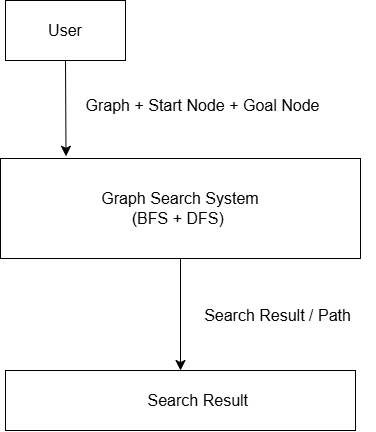

The diagram above was exported from draw.io. Its source (the exported page's mxGraphModel, read from the mxfile embedded in the PNG):
<mxGraphModel dx="1030" dy="562" grid="1" gridSize="10" guides="1" tooltips="1" connect="1" arrows="1" fold="1" page="1" pageScale="1" pageWidth="850" pageHeight="1100" math="0" shadow="0">
  <root>
    <mxCell id="0" />
    <mxCell id="1" parent="0" />
    <mxCell id="Q90eMHj1Lnuv1gVna9wh-1" parent="1" style="rounded=0;whiteSpace=wrap;html=1;" value="" vertex="1">
      <mxGeometry height="60" width="120" x="280" y="170" as="geometry" />
    </mxCell>
    <mxCell id="Q90eMHj1Lnuv1gVna9wh-3" parent="1" style="text;html=1;whiteSpace=wrap;strokeColor=none;fillColor=none;align=center;verticalAlign=middle;rounded=0;fontSize=16;" value="User" vertex="1">
      <mxGeometry height="30" width="60" x="310" y="185" as="geometry" />
    </mxCell>
    <mxCell id="Q90eMHj1Lnuv1gVna9wh-5" parent="1" style="whiteSpace=wrap;html=1;" value="" vertex="1">
      <mxGeometry height="60" width="350" x="280" y="540" as="geometry" />
    </mxCell>
    <mxCell id="Q90eMHj1Lnuv1gVna9wh-7" edge="1" parent="1" source="Q90eMHj1Lnuv1gVna9wh-4" style="endArrow=classic;html=1;rounded=0;fontSize=12;startSize=8;endSize=8;curved=1;" value="">
      <mxGeometry relative="1" as="geometry">
        <mxPoint x="330" y="350" as="sourcePoint" />
        <mxPoint x="430" y="350" as="targetPoint" />
      </mxGeometry>
    </mxCell>
    <mxCell id="Q90eMHj1Lnuv1gVna9wh-9" edge="1" parent="1" style="endArrow=classic;html=1;rounded=0;fontSize=12;startSize=8;endSize=8;curved=1;" target="Q90eMHj1Lnuv1gVna9wh-4" value="">
      <mxGeometry relative="1" as="geometry">
        <mxPoint x="330" y="350" as="sourcePoint" />
        <mxPoint x="430" y="350" as="targetPoint" />
      </mxGeometry>
    </mxCell>
    <mxCell id="Q90eMHj1Lnuv1gVna9wh-10" connectable="0" parent="Q90eMHj1Lnuv1gVna9wh-9" style="edgeLabel;resizable=0;html=1;;align=center;verticalAlign=middle;fontSize=12;" value="Label" vertex="1">
      <mxGeometry relative="1" as="geometry" />
    </mxCell>
    <mxCell id="Q90eMHj1Lnuv1gVna9wh-24" edge="1" parent="1" source="Q90eMHj1Lnuv1gVna9wh-4" style="edgeStyle=none;curved=1;rounded=0;orthogonalLoop=1;jettySize=auto;html=1;exitX=0.5;exitY=1;exitDx=0;exitDy=0;fontSize=12;startSize=8;endSize=8;" target="Q90eMHj1Lnuv1gVna9wh-5">
      <mxGeometry relative="1" as="geometry" />
    </mxCell>
    <mxCell id="Q90eMHj1Lnuv1gVna9wh-4" parent="1" style="rounded=0;whiteSpace=wrap;html=1;" value="" vertex="1">
      <mxGeometry height="100" width="360" x="275" y="328" as="geometry" />
    </mxCell>
    <mxCell id="Q90eMHj1Lnuv1gVna9wh-12" parent="1" style="text;html=1;whiteSpace=wrap;strokeColor=none;fillColor=none;align=center;verticalAlign=middle;rounded=0;fontSize=16;" value="Graph Search System&lt;div&gt;&amp;nbsp;(BFS + DFS)&amp;nbsp;&amp;nbsp;&lt;/div&gt;" vertex="1">
      <mxGeometry height="70" width="290" x="310" y="343" as="geometry" />
    </mxCell>
    <mxCell id="Q90eMHj1Lnuv1gVna9wh-13" parent="1" style="text;html=1;whiteSpace=wrap;strokeColor=none;fillColor=none;align=center;verticalAlign=middle;rounded=0;fontSize=16;" value="Search Result&amp;nbsp;" vertex="1">
      <mxGeometry height="30" width="230" x="360" y="555" as="geometry" />
    </mxCell>
    <mxCell id="Q90eMHj1Lnuv1gVna9wh-20" parent="1" style="text;html=1;whiteSpace=wrap;strokeColor=none;fillColor=none;align=center;verticalAlign=middle;rounded=0;fontSize=16;" value="Graph + Start Node + Goal Node" vertex="1">
      <mxGeometry height="30" width="245" x="355" y="260" as="geometry" />
    </mxCell>
    <mxCell id="Q90eMHj1Lnuv1gVna9wh-22" parent="1" style="text;html=1;whiteSpace=wrap;strokeColor=none;fillColor=none;align=center;verticalAlign=middle;rounded=0;fontSize=16;" value="Search Result / Path" vertex="1">
      <mxGeometry height="30" width="195" x="455" y="470" as="geometry" />
    </mxCell>
    <mxCell id="Q90eMHj1Lnuv1gVna9wh-23" edge="1" parent="1" source="Q90eMHj1Lnuv1gVna9wh-1" style="edgeStyle=none;curved=1;rounded=0;orthogonalLoop=1;jettySize=auto;html=1;exitX=0.5;exitY=1;exitDx=0;exitDy=0;entryX=0.182;entryY=-0.022;entryDx=0;entryDy=0;entryPerimeter=0;fontSize=12;startSize=8;endSize=8;" target="Q90eMHj1Lnuv1gVna9wh-4">
      <mxGeometry relative="1" as="geometry" />
    </mxCell>
  </root>
</mxGraphModel>